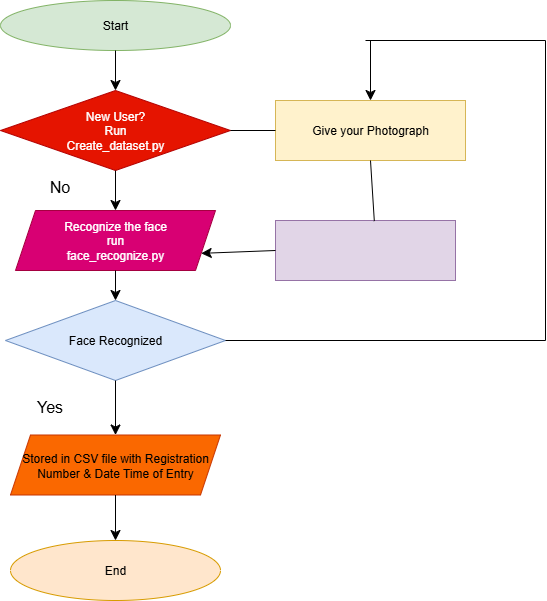

The diagram above was exported from draw.io. Its source (the exported page's mxGraphModel, read from the mxfile embedded in the PNG):
<mxGraphModel dx="476" dy="768" grid="1" gridSize="10" guides="1" tooltips="1" connect="1" arrows="1" fold="1" page="1" pageScale="1" pageWidth="827" pageHeight="1169" background="#ffffff" math="0" shadow="0">
  <root>
    <mxCell id="0" />
    <mxCell id="1" parent="0" />
    <mxCell id="CabJwUxigYPVxBJ_EeVU-21" style="edgeStyle=orthogonalEdgeStyle;rounded=0;orthogonalLoop=1;jettySize=auto;html=1;exitX=0.5;exitY=1;exitDx=0;exitDy=0;" parent="1" edge="1">
      <mxGeometry relative="1" as="geometry">
        <mxPoint x="1285" y="370" as="sourcePoint" />
        <mxPoint x="1285" y="370" as="targetPoint" />
      </mxGeometry>
    </mxCell>
    <mxCell id="KRqHscN3Wi1B5_jfFldh-1" value="Start" style="ellipse;whiteSpace=wrap;html=1;fillColor=#d5e8d4;strokeColor=#82b366;" vertex="1" parent="1">
      <mxGeometry x="1045" y="150" width="230" height="50" as="geometry" />
    </mxCell>
    <mxCell id="KRqHscN3Wi1B5_jfFldh-3" value="New User?&lt;div&gt;Run&lt;/div&gt;&lt;div&gt;Create_dataset.py&lt;/div&gt;" style="rhombus;whiteSpace=wrap;html=1;fillColor=#e51400;strokeColor=#B20000;fontColor=#ffffff;" vertex="1" parent="1">
      <mxGeometry x="1045" y="240" width="230" height="80" as="geometry" />
    </mxCell>
    <mxCell id="KRqHscN3Wi1B5_jfFldh-4" value="Recognize the face&lt;div&gt;run&lt;/div&gt;&lt;div&gt;face_recognize.py&lt;/div&gt;" style="shape=parallelogram;perimeter=parallelogramPerimeter;whiteSpace=wrap;html=1;fixedSize=1;fillColor=#d80073;fontColor=#ffffff;strokeColor=#A50040;" vertex="1" parent="1">
      <mxGeometry x="1060" y="360" width="200" height="60" as="geometry" />
    </mxCell>
    <mxCell id="KRqHscN3Wi1B5_jfFldh-5" value="Face Recognized" style="rhombus;whiteSpace=wrap;html=1;fillColor=#dae8fc;strokeColor=#6c8ebf;" vertex="1" parent="1">
      <mxGeometry x="1050" y="450" width="220" height="80" as="geometry" />
    </mxCell>
    <mxCell id="KRqHscN3Wi1B5_jfFldh-6" value="Stored in CSV file with Registration Number &amp;amp; Date Time of Entry" style="shape=parallelogram;perimeter=parallelogramPerimeter;whiteSpace=wrap;html=1;fixedSize=1;fillColor=#fa6800;strokeColor=#C73500;fontColor=#000000;" vertex="1" parent="1">
      <mxGeometry x="1055" y="584.5" width="210" height="60" as="geometry" />
    </mxCell>
    <mxCell id="KRqHscN3Wi1B5_jfFldh-7" value="End" style="ellipse;whiteSpace=wrap;html=1;fillColor=#ffe6cc;strokeColor=#d79b00;" vertex="1" parent="1">
      <mxGeometry x="1055" y="690" width="210" height="60" as="geometry" />
    </mxCell>
    <mxCell id="KRqHscN3Wi1B5_jfFldh-8" value="Give your Photograph" style="rounded=0;whiteSpace=wrap;html=1;fillColor=#fff2cc;strokeColor=#d6b656;" vertex="1" parent="1">
      <mxGeometry x="1320" y="250" width="190" height="60" as="geometry" />
    </mxCell>
    <mxCell id="KRqHscN3Wi1B5_jfFldh-9" value="" style="rounded=0;whiteSpace=wrap;html=1;fillColor=#e1d5e7;strokeColor=#9673a6;" vertex="1" parent="1">
      <mxGeometry x="1320" y="370" width="180" height="60" as="geometry" />
    </mxCell>
    <mxCell id="KRqHscN3Wi1B5_jfFldh-10" value="" style="endArrow=classic;html=1;rounded=0;fontSize=12;startSize=8;endSize=8;curved=1;exitX=0.5;exitY=1;exitDx=0;exitDy=0;" edge="1" parent="1" source="KRqHscN3Wi1B5_jfFldh-1" target="KRqHscN3Wi1B5_jfFldh-3">
      <mxGeometry width="50" height="50" relative="1" as="geometry">
        <mxPoint x="1490" y="480" as="sourcePoint" />
        <mxPoint x="1540" y="430" as="targetPoint" />
      </mxGeometry>
    </mxCell>
    <mxCell id="KRqHscN3Wi1B5_jfFldh-11" value="" style="endArrow=classic;html=1;rounded=0;fontSize=12;startSize=8;endSize=8;curved=1;exitX=0.5;exitY=1;exitDx=0;exitDy=0;" edge="1" parent="1" source="KRqHscN3Wi1B5_jfFldh-3" target="KRqHscN3Wi1B5_jfFldh-4">
      <mxGeometry width="50" height="50" relative="1" as="geometry">
        <mxPoint x="1490" y="480" as="sourcePoint" />
        <mxPoint x="1540" y="430" as="targetPoint" />
      </mxGeometry>
    </mxCell>
    <mxCell id="KRqHscN3Wi1B5_jfFldh-12" value="" style="endArrow=classic;html=1;rounded=0;fontSize=12;startSize=8;endSize=8;curved=1;exitX=0.5;exitY=1;exitDx=0;exitDy=0;" edge="1" parent="1" source="KRqHscN3Wi1B5_jfFldh-4" target="KRqHscN3Wi1B5_jfFldh-5">
      <mxGeometry width="50" height="50" relative="1" as="geometry">
        <mxPoint x="1490" y="480" as="sourcePoint" />
        <mxPoint x="1540" y="430" as="targetPoint" />
      </mxGeometry>
    </mxCell>
    <mxCell id="KRqHscN3Wi1B5_jfFldh-13" value="" style="endArrow=classic;html=1;rounded=0;fontSize=12;startSize=8;endSize=8;curved=1;exitX=0.5;exitY=1;exitDx=0;exitDy=0;entryX=0.5;entryY=0;entryDx=0;entryDy=0;" edge="1" parent="1" source="KRqHscN3Wi1B5_jfFldh-5" target="KRqHscN3Wi1B5_jfFldh-6">
      <mxGeometry width="50" height="50" relative="1" as="geometry">
        <mxPoint x="1300" y="570" as="sourcePoint" />
        <mxPoint x="1350" y="520" as="targetPoint" />
      </mxGeometry>
    </mxCell>
    <mxCell id="KRqHscN3Wi1B5_jfFldh-14" value="" style="endArrow=classic;html=1;rounded=0;fontSize=12;startSize=8;endSize=8;curved=1;exitX=0.5;exitY=1;exitDx=0;exitDy=0;entryX=0.5;entryY=0;entryDx=0;entryDy=0;" edge="1" parent="1" source="KRqHscN3Wi1B5_jfFldh-6" target="KRqHscN3Wi1B5_jfFldh-7">
      <mxGeometry width="50" height="50" relative="1" as="geometry">
        <mxPoint x="1500" y="700" as="sourcePoint" />
        <mxPoint x="1550" y="650" as="targetPoint" />
      </mxGeometry>
    </mxCell>
    <mxCell id="KRqHscN3Wi1B5_jfFldh-15" value="" style="endArrow=classic;html=1;rounded=0;fontSize=12;startSize=8;endSize=8;curved=1;exitX=0;exitY=0.5;exitDx=0;exitDy=0;entryX=1;entryY=0.75;entryDx=0;entryDy=0;" edge="1" parent="1" source="KRqHscN3Wi1B5_jfFldh-9" target="KRqHscN3Wi1B5_jfFldh-4">
      <mxGeometry width="50" height="50" relative="1" as="geometry">
        <mxPoint x="1500" y="450" as="sourcePoint" />
        <mxPoint x="1550" y="400" as="targetPoint" />
      </mxGeometry>
    </mxCell>
    <mxCell id="KRqHscN3Wi1B5_jfFldh-16" value="" style="endArrow=none;html=1;rounded=0;fontSize=12;startSize=8;endSize=8;curved=1;exitX=1;exitY=0.5;exitDx=0;exitDy=0;entryX=0;entryY=0.5;entryDx=0;entryDy=0;" edge="1" parent="1" source="KRqHscN3Wi1B5_jfFldh-3" target="KRqHscN3Wi1B5_jfFldh-8">
      <mxGeometry width="50" height="50" relative="1" as="geometry">
        <mxPoint x="1500" y="450" as="sourcePoint" />
        <mxPoint x="1550" y="400" as="targetPoint" />
      </mxGeometry>
    </mxCell>
    <mxCell id="KRqHscN3Wi1B5_jfFldh-19" value="" style="endArrow=none;html=1;rounded=0;fontSize=12;startSize=8;endSize=8;curved=1;exitX=1;exitY=0.5;exitDx=0;exitDy=0;" edge="1" parent="1" source="KRqHscN3Wi1B5_jfFldh-5">
      <mxGeometry width="50" height="50" relative="1" as="geometry">
        <mxPoint x="1500" y="450" as="sourcePoint" />
        <mxPoint x="1590" y="490" as="targetPoint" />
      </mxGeometry>
    </mxCell>
    <mxCell id="KRqHscN3Wi1B5_jfFldh-20" value="" style="endArrow=classic;html=1;rounded=0;fontSize=12;startSize=8;endSize=8;curved=1;entryX=0.5;entryY=0;entryDx=0;entryDy=0;" edge="1" parent="1" target="KRqHscN3Wi1B5_jfFldh-8">
      <mxGeometry width="50" height="50" relative="1" as="geometry">
        <mxPoint x="1415" y="190" as="sourcePoint" />
        <mxPoint x="1530" y="300" as="targetPoint" />
      </mxGeometry>
    </mxCell>
    <mxCell id="KRqHscN3Wi1B5_jfFldh-21" value="" style="endArrow=none;html=1;rounded=0;fontSize=12;startSize=8;endSize=8;curved=1;" edge="1" parent="1">
      <mxGeometry width="50" height="50" relative="1" as="geometry">
        <mxPoint x="1590" y="490" as="sourcePoint" />
        <mxPoint x="1590" y="190" as="targetPoint" />
      </mxGeometry>
    </mxCell>
    <mxCell id="KRqHscN3Wi1B5_jfFldh-22" value="" style="endArrow=none;html=1;rounded=0;fontSize=12;startSize=8;endSize=8;curved=1;exitX=0.5;exitY=1;exitDx=0;exitDy=0;entryX=0.549;entryY=0.01;entryDx=0;entryDy=0;entryPerimeter=0;" edge="1" parent="1" source="KRqHscN3Wi1B5_jfFldh-8" target="KRqHscN3Wi1B5_jfFldh-9">
      <mxGeometry width="50" height="50" relative="1" as="geometry">
        <mxPoint x="1500" y="450" as="sourcePoint" />
        <mxPoint x="1550" y="400" as="targetPoint" />
      </mxGeometry>
    </mxCell>
    <mxCell id="KRqHscN3Wi1B5_jfFldh-23" value="" style="endArrow=none;html=1;rounded=0;fontSize=12;startSize=8;endSize=8;curved=1;" edge="1" parent="1">
      <mxGeometry width="50" height="50" relative="1" as="geometry">
        <mxPoint x="1410" y="190" as="sourcePoint" />
        <mxPoint x="1590" y="190" as="targetPoint" />
      </mxGeometry>
    </mxCell>
    <mxCell id="KRqHscN3Wi1B5_jfFldh-24" value="No" style="text;html=1;align=center;verticalAlign=middle;resizable=0;points=[];autosize=1;strokeColor=none;fillColor=none;fontSize=16;" vertex="1" parent="1">
      <mxGeometry x="1084" y="321" width="40" height="30" as="geometry" />
    </mxCell>
    <mxCell id="KRqHscN3Wi1B5_jfFldh-25" value="Yes" style="text;html=1;align=center;verticalAlign=middle;resizable=0;points=[];autosize=1;strokeColor=none;fillColor=none;fontSize=16;" vertex="1" parent="1">
      <mxGeometry x="1069" y="541" width="50" height="30" as="geometry" />
    </mxCell>
  </root>
</mxGraphModel>